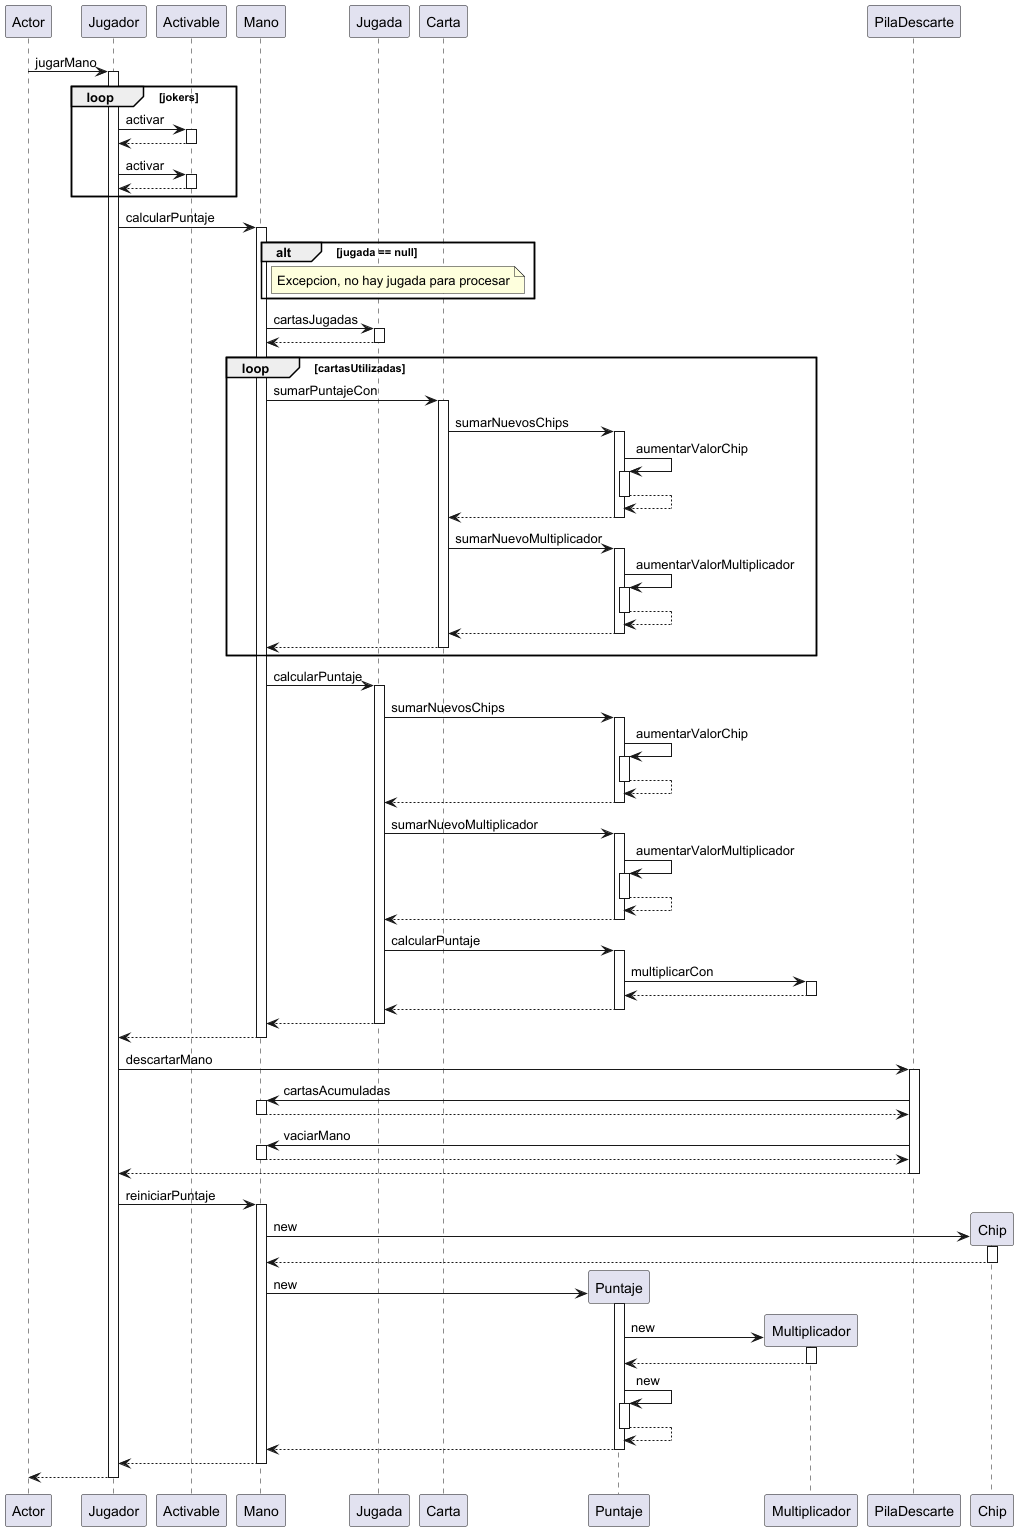

The diagram above was rendered by PlantUML. Its source (embedded in the PNG):
@startuml
participant Actor
Actor -> Jugador : jugarMano
activate Jugador
loop jokers
Jugador -> Activable : activar
activate Activable
Activable --> Jugador
deactivate Activable
Jugador -> Activable : activar
activate Activable
Activable --> Jugador
deactivate Activable
end
Jugador -> Mano : calcularPuntaje
activate Mano
alt jugada == null
note right of Mano : Excepcion, no hay jugada para procesar
end
Mano -> Jugada : cartasJugadas
activate Jugada
Jugada --> Mano
deactivate Jugada
loop cartasUtilizadas
Mano -> Carta : sumarPuntajeCon
activate Carta
Carta -> Puntaje : sumarNuevosChips
activate Puntaje
Puntaje -> Puntaje : aumentarValorChip
activate Puntaje
Puntaje --> Puntaje
deactivate Puntaje
Puntaje --> Carta
deactivate Puntaje
Carta -> Puntaje : sumarNuevoMultiplicador
activate Puntaje
Puntaje -> Puntaje : aumentarValorMultiplicador
activate Puntaje
Puntaje --> Puntaje
deactivate Puntaje
Puntaje --> Carta
deactivate Puntaje
Carta --> Mano
deactivate Carta
end
Mano -> Jugada : calcularPuntaje
activate Jugada
Jugada -> Puntaje : sumarNuevosChips
activate Puntaje
Puntaje -> Puntaje : aumentarValorChip
activate Puntaje
Puntaje --> Puntaje
deactivate Puntaje
Puntaje --> Jugada
deactivate Puntaje
Jugada -> Puntaje : sumarNuevoMultiplicador
activate Puntaje
Puntaje -> Puntaje : aumentarValorMultiplicador
activate Puntaje
Puntaje --> Puntaje
deactivate Puntaje
Puntaje --> Jugada
deactivate Puntaje
Jugada -> Puntaje : calcularPuntaje
activate Puntaje
Puntaje -> Multiplicador : multiplicarCon
activate Multiplicador
Multiplicador --> Puntaje
deactivate Multiplicador
Puntaje --> Jugada
deactivate Puntaje
Jugada --> Mano
deactivate Jugada
Mano --> Jugador
deactivate Mano
Jugador -> PilaDescarte : descartarMano
activate PilaDescarte
PilaDescarte -> Mano : cartasAcumuladas
activate Mano
Mano --> PilaDescarte
deactivate Mano
PilaDescarte -> Mano : vaciarMano
activate Mano
Mano --> PilaDescarte
deactivate Mano
PilaDescarte --> Jugador
deactivate PilaDescarte
Jugador -> Mano : reiniciarPuntaje
activate Mano
create Chip
Mano -> Chip : new
activate Chip
Chip --> Mano
deactivate Chip
create Puntaje
Mano -> Puntaje : new
activate Puntaje
create Multiplicador
Puntaje -> Multiplicador : new
activate Multiplicador
Multiplicador --> Puntaje
deactivate Multiplicador
Puntaje -> Puntaje : new
activate Puntaje
Puntaje --> Puntaje
deactivate Puntaje
Puntaje --> Mano
deactivate Puntaje
Mano --> Jugador
deactivate Mano
return
@enduml